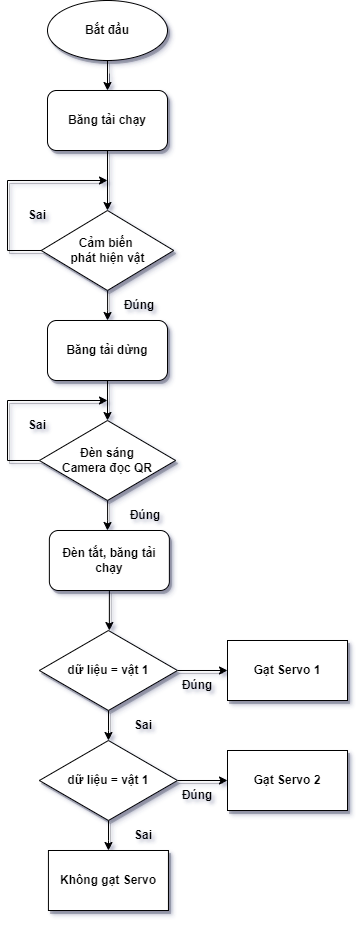

The diagram above was exported from draw.io. Its source (the exported page's mxGraphModel, read from the mxfile embedded in the PNG):
<mxGraphModel dx="1422" dy="875" grid="1" gridSize="10" guides="1" tooltips="1" connect="1" arrows="1" fold="1" page="1" pageScale="1" pageWidth="850" pageHeight="1100" math="0" shadow="0">
  <root>
    <mxCell id="0" />
    <mxCell id="1" parent="0" />
    <mxCell id="babx-kLpbj1oYG3BMyvO-3" style="edgeStyle=orthogonalEdgeStyle;rounded=0;orthogonalLoop=1;jettySize=auto;html=1;shadow=1;fontStyle=1" parent="1" source="babx-kLpbj1oYG3BMyvO-1" edge="1">
      <mxGeometry relative="1" as="geometry">
        <mxPoint x="200" y="140" as="targetPoint" />
      </mxGeometry>
    </mxCell>
    <mxCell id="babx-kLpbj1oYG3BMyvO-1" value="Bắt đầu" style="ellipse;whiteSpace=wrap;html=1;shadow=1;fontStyle=1" parent="1" vertex="1">
      <mxGeometry x="140" y="50" width="120" height="60" as="geometry" />
    </mxCell>
    <mxCell id="babx-kLpbj1oYG3BMyvO-7" style="edgeStyle=orthogonalEdgeStyle;rounded=0;orthogonalLoop=1;jettySize=auto;html=1;entryX=0.5;entryY=0;entryDx=0;entryDy=0;shadow=1;fontStyle=1" parent="1" source="babx-kLpbj1oYG3BMyvO-2" target="babx-kLpbj1oYG3BMyvO-4" edge="1">
      <mxGeometry relative="1" as="geometry" />
    </mxCell>
    <mxCell id="babx-kLpbj1oYG3BMyvO-2" value="Băng tải chạy" style="rounded=1;whiteSpace=wrap;html=1;shadow=1;fontStyle=1" parent="1" vertex="1">
      <mxGeometry x="140" y="140" width="120" height="60" as="geometry" />
    </mxCell>
    <mxCell id="babx-kLpbj1oYG3BMyvO-6" style="edgeStyle=orthogonalEdgeStyle;rounded=0;orthogonalLoop=1;jettySize=auto;html=1;shadow=1;fontStyle=1" parent="1" source="babx-kLpbj1oYG3BMyvO-4" edge="1">
      <mxGeometry relative="1" as="geometry">
        <mxPoint x="200" y="230" as="targetPoint" />
        <Array as="points">
          <mxPoint x="100" y="300" />
          <mxPoint x="100" y="230" />
        </Array>
      </mxGeometry>
    </mxCell>
    <mxCell id="babx-kLpbj1oYG3BMyvO-15" style="edgeStyle=orthogonalEdgeStyle;rounded=0;orthogonalLoop=1;jettySize=auto;html=1;entryX=0.5;entryY=0;entryDx=0;entryDy=0;shadow=1;fontStyle=1" parent="1" source="babx-kLpbj1oYG3BMyvO-4" target="babx-kLpbj1oYG3BMyvO-14" edge="1">
      <mxGeometry relative="1" as="geometry" />
    </mxCell>
    <mxCell id="babx-kLpbj1oYG3BMyvO-4" value="Cảm biến &lt;br&gt;phát hiện vật" style="rhombus;whiteSpace=wrap;html=1;shadow=1;fontStyle=1" parent="1" vertex="1">
      <mxGeometry x="133.75" y="260" width="132.5" height="80" as="geometry" />
    </mxCell>
    <mxCell id="babx-kLpbj1oYG3BMyvO-17" style="edgeStyle=orthogonalEdgeStyle;rounded=0;orthogonalLoop=1;jettySize=auto;html=1;shadow=1;fontStyle=1" parent="1" source="babx-kLpbj1oYG3BMyvO-8" edge="1">
      <mxGeometry relative="1" as="geometry">
        <mxPoint x="200" y="450" as="targetPoint" />
        <Array as="points">
          <mxPoint x="100" y="510" />
          <mxPoint x="100" y="450" />
        </Array>
      </mxGeometry>
    </mxCell>
    <mxCell id="babx-kLpbj1oYG3BMyvO-31" style="edgeStyle=orthogonalEdgeStyle;rounded=0;orthogonalLoop=1;jettySize=auto;html=1;entryX=0.484;entryY=0;entryDx=0;entryDy=0;entryPerimeter=0;shadow=1;fontStyle=1" parent="1" source="babx-kLpbj1oYG3BMyvO-8" target="babx-kLpbj1oYG3BMyvO-12" edge="1">
      <mxGeometry relative="1" as="geometry" />
    </mxCell>
    <mxCell id="babx-kLpbj1oYG3BMyvO-8" value="Đèn sáng&lt;br&gt;Camera đọc QR" style="rhombus;whiteSpace=wrap;html=1;shadow=1;fontStyle=1" parent="1" vertex="1">
      <mxGeometry x="131.88" y="470" width="136.25" height="80" as="geometry" />
    </mxCell>
    <mxCell id="babx-kLpbj1oYG3BMyvO-19" style="edgeStyle=orthogonalEdgeStyle;rounded=0;orthogonalLoop=1;jettySize=auto;html=1;shadow=1;fontStyle=1" parent="1" source="babx-kLpbj1oYG3BMyvO-12" edge="1">
      <mxGeometry relative="1" as="geometry">
        <mxPoint x="201.87" y="680" as="targetPoint" />
      </mxGeometry>
    </mxCell>
    <mxCell id="babx-kLpbj1oYG3BMyvO-12" value="Đèn tắt, băng tải chạy" style="rounded=1;whiteSpace=wrap;html=1;shadow=1;fontStyle=1" parent="1" vertex="1">
      <mxGeometry x="141.87" y="580" width="120" height="60" as="geometry" />
    </mxCell>
    <mxCell id="babx-kLpbj1oYG3BMyvO-16" style="edgeStyle=orthogonalEdgeStyle;rounded=0;orthogonalLoop=1;jettySize=auto;html=1;entryX=0.5;entryY=0;entryDx=0;entryDy=0;shadow=1;fontStyle=1" parent="1" source="babx-kLpbj1oYG3BMyvO-14" target="babx-kLpbj1oYG3BMyvO-8" edge="1">
      <mxGeometry relative="1" as="geometry" />
    </mxCell>
    <mxCell id="babx-kLpbj1oYG3BMyvO-14" value="Băng tải dừng" style="rounded=1;whiteSpace=wrap;html=1;shadow=1;fontStyle=1" parent="1" vertex="1">
      <mxGeometry x="140" y="370" width="120" height="60" as="geometry" />
    </mxCell>
    <mxCell id="babx-kLpbj1oYG3BMyvO-24" value="" style="edgeStyle=orthogonalEdgeStyle;rounded=0;orthogonalLoop=1;jettySize=auto;html=1;shadow=1;fontStyle=1" parent="1" source="babx-kLpbj1oYG3BMyvO-18" target="babx-kLpbj1oYG3BMyvO-23" edge="1">
      <mxGeometry relative="1" as="geometry" />
    </mxCell>
    <mxCell id="babx-kLpbj1oYG3BMyvO-28" style="edgeStyle=orthogonalEdgeStyle;rounded=0;orthogonalLoop=1;jettySize=auto;html=1;entryX=0.5;entryY=0;entryDx=0;entryDy=0;shadow=1;fontStyle=1" parent="1" source="babx-kLpbj1oYG3BMyvO-18" target="babx-kLpbj1oYG3BMyvO-26" edge="1">
      <mxGeometry relative="1" as="geometry" />
    </mxCell>
    <mxCell id="babx-kLpbj1oYG3BMyvO-18" value="dữ liệu = vật 1" style="rhombus;whiteSpace=wrap;html=1;shadow=1;fontStyle=1" parent="1" vertex="1">
      <mxGeometry x="131.88" y="680" width="138.12" height="80" as="geometry" />
    </mxCell>
    <mxCell id="babx-kLpbj1oYG3BMyvO-23" value="Gạt Servo 1" style="whiteSpace=wrap;html=1;shadow=1;fontStyle=1" parent="1" vertex="1">
      <mxGeometry x="320.00000000000006" y="690" width="120" height="60" as="geometry" />
    </mxCell>
    <mxCell id="babx-kLpbj1oYG3BMyvO-25" value="" style="edgeStyle=orthogonalEdgeStyle;rounded=0;orthogonalLoop=1;jettySize=auto;html=1;shadow=1;fontStyle=1" parent="1" source="babx-kLpbj1oYG3BMyvO-26" target="babx-kLpbj1oYG3BMyvO-27" edge="1">
      <mxGeometry relative="1" as="geometry" />
    </mxCell>
    <mxCell id="babx-kLpbj1oYG3BMyvO-32" style="edgeStyle=orthogonalEdgeStyle;rounded=0;orthogonalLoop=1;jettySize=auto;html=1;entryX=0.5;entryY=0;entryDx=0;entryDy=0;shadow=1;fontStyle=1" parent="1" source="babx-kLpbj1oYG3BMyvO-26" target="babx-kLpbj1oYG3BMyvO-30" edge="1">
      <mxGeometry relative="1" as="geometry" />
    </mxCell>
    <mxCell id="babx-kLpbj1oYG3BMyvO-26" value="dữ liệu = vật 1" style="rhombus;whiteSpace=wrap;html=1;shadow=1;fontStyle=1" parent="1" vertex="1">
      <mxGeometry x="131.88" y="790" width="138.12" height="80" as="geometry" />
    </mxCell>
    <mxCell id="babx-kLpbj1oYG3BMyvO-27" value="&lt;span style=&quot;&quot;&gt;Gạt Servo 2&lt;/span&gt;" style="whiteSpace=wrap;html=1;shadow=1;fontStyle=1" parent="1" vertex="1">
      <mxGeometry x="320.00000000000006" y="800" width="120" height="60" as="geometry" />
    </mxCell>
    <mxCell id="babx-kLpbj1oYG3BMyvO-30" value="&lt;span style=&quot;&quot;&gt;Không gạt Servo&lt;/span&gt;" style="whiteSpace=wrap;html=1;shadow=1;fontStyle=1" parent="1" vertex="1">
      <mxGeometry x="140.94000000000005" y="900" width="120" height="60" as="geometry" />
    </mxCell>
    <mxCell id="xd5eXfpILjEn8rRqsTBj-2" value="Đúng" style="text;html=1;strokeColor=none;fillColor=none;align=center;verticalAlign=middle;whiteSpace=wrap;rounded=0;fontStyle=1" vertex="1" parent="1">
      <mxGeometry x="201.87" y="340" width="60" height="30" as="geometry" />
    </mxCell>
    <mxCell id="xd5eXfpILjEn8rRqsTBj-3" value="Đúng" style="text;html=1;strokeColor=none;fillColor=none;align=center;verticalAlign=middle;whiteSpace=wrap;rounded=0;fontStyle=1" vertex="1" parent="1">
      <mxGeometry x="208.13" y="550" width="60" height="30" as="geometry" />
    </mxCell>
    <mxCell id="xd5eXfpILjEn8rRqsTBj-4" value="Đúng" style="text;html=1;strokeColor=none;fillColor=none;align=center;verticalAlign=middle;whiteSpace=wrap;rounded=0;fontStyle=1" vertex="1" parent="1">
      <mxGeometry x="260" y="720" width="60" height="30" as="geometry" />
    </mxCell>
    <mxCell id="xd5eXfpILjEn8rRqsTBj-5" value="Đúng" style="text;html=1;strokeColor=none;fillColor=none;align=center;verticalAlign=middle;whiteSpace=wrap;rounded=0;fontStyle=1" vertex="1" parent="1">
      <mxGeometry x="260" y="830" width="60" height="30" as="geometry" />
    </mxCell>
    <mxCell id="xd5eXfpILjEn8rRqsTBj-6" value="Sai" style="text;html=1;strokeColor=none;fillColor=none;align=center;verticalAlign=middle;whiteSpace=wrap;rounded=0;fontStyle=1" vertex="1" parent="1">
      <mxGeometry x="100" y="460" width="60" height="30" as="geometry" />
    </mxCell>
    <mxCell id="xd5eXfpILjEn8rRqsTBj-7" value="Sai" style="text;html=1;strokeColor=none;fillColor=none;align=center;verticalAlign=middle;whiteSpace=wrap;rounded=0;fontStyle=1" vertex="1" parent="1">
      <mxGeometry x="206.25" y="760" width="60" height="30" as="geometry" />
    </mxCell>
    <mxCell id="xd5eXfpILjEn8rRqsTBj-8" value="Sai" style="text;html=1;strokeColor=none;fillColor=none;align=center;verticalAlign=middle;whiteSpace=wrap;rounded=0;fontStyle=1" vertex="1" parent="1">
      <mxGeometry x="206.25" y="870" width="60" height="30" as="geometry" />
    </mxCell>
    <mxCell id="xd5eXfpILjEn8rRqsTBj-9" value="Sai" style="text;html=1;strokeColor=none;fillColor=none;align=center;verticalAlign=middle;whiteSpace=wrap;rounded=0;fontStyle=1" vertex="1" parent="1">
      <mxGeometry x="100" y="250" width="60" height="30" as="geometry" />
    </mxCell>
  </root>
</mxGraphModel>